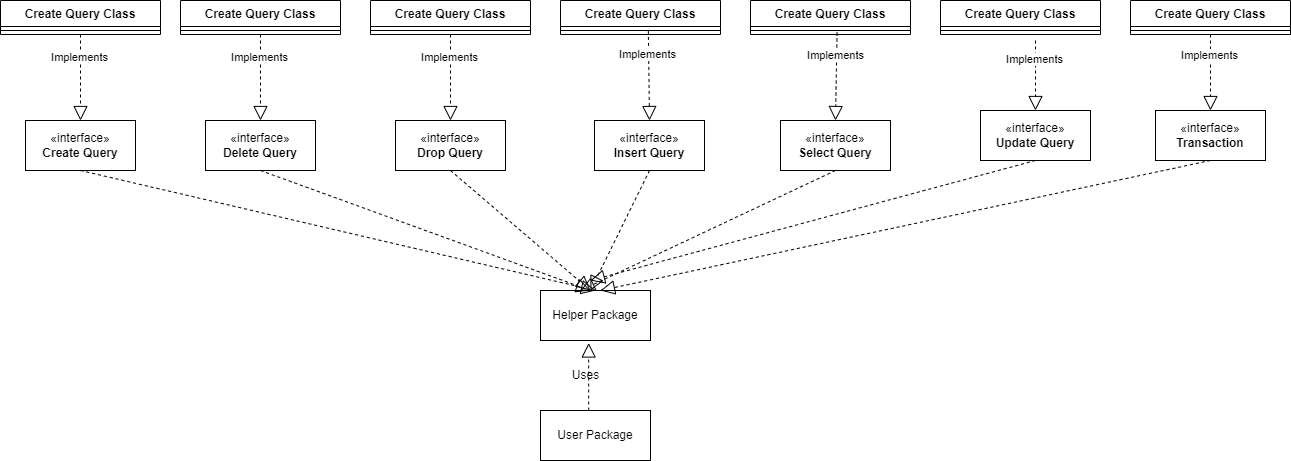

The diagram above was exported from draw.io. Its source (the exported page's mxGraphModel, read from the mxfile embedded in the PNG):
<mxGraphModel dx="2927" dy="966" grid="1" gridSize="10" guides="1" tooltips="1" connect="1" arrows="1" fold="1" page="1" pageScale="1" pageWidth="827" pageHeight="1169" background="#ffffff" math="0" shadow="0">
  <root>
    <mxCell id="0" />
    <mxCell id="1" parent="0" />
    <mxCell id="LQK1yoadUUmG2H3Faotw-1" value="«interface»&lt;br&gt;&lt;b&gt;Create Query&lt;/b&gt;" style="html=1;whiteSpace=wrap;" parent="1" vertex="1">
      <mxGeometry x="-265" y="170" width="110" height="50" as="geometry" />
    </mxCell>
    <mxCell id="LQK1yoadUUmG2H3Faotw-2" value="«interface»&lt;br&gt;&lt;b&gt;Delete Query&lt;/b&gt;" style="html=1;whiteSpace=wrap;" parent="1" vertex="1">
      <mxGeometry x="-85" y="170" width="110" height="50" as="geometry" />
    </mxCell>
    <mxCell id="LQK1yoadUUmG2H3Faotw-3" value="«interface»&lt;br&gt;&lt;b&gt;Drop Query&lt;/b&gt;" style="html=1;whiteSpace=wrap;" parent="1" vertex="1">
      <mxGeometry x="105" y="170" width="110" height="50" as="geometry" />
    </mxCell>
    <mxCell id="LQK1yoadUUmG2H3Faotw-4" value="«interface»&lt;br&gt;&lt;b&gt;Insert Query&lt;/b&gt;" style="html=1;whiteSpace=wrap;" parent="1" vertex="1">
      <mxGeometry x="304" y="170" width="110" height="50" as="geometry" />
    </mxCell>
    <mxCell id="LQK1yoadUUmG2H3Faotw-5" value="«interface»&lt;br&gt;&lt;b&gt;Select Query&lt;/b&gt;" style="html=1;whiteSpace=wrap;" parent="1" vertex="1">
      <mxGeometry x="490" y="170" width="110" height="50" as="geometry" />
    </mxCell>
    <mxCell id="LQK1yoadUUmG2H3Faotw-6" value="«interface»&lt;br&gt;&lt;b&gt;Update Query&lt;/b&gt;" style="html=1;whiteSpace=wrap;" parent="1" vertex="1">
      <mxGeometry x="690" y="160" width="110" height="50" as="geometry" />
    </mxCell>
    <mxCell id="LQK1yoadUUmG2H3Faotw-8" value="«interface»&lt;br&gt;&lt;b&gt;Transaction&lt;/b&gt;" style="html=1;whiteSpace=wrap;" parent="1" vertex="1">
      <mxGeometry x="865" y="160" width="110" height="50" as="geometry" />
    </mxCell>
    <mxCell id="LQK1yoadUUmG2H3Faotw-9" value="Create Query Class" style="swimlane;fontStyle=1;align=center;verticalAlign=top;childLayout=stackLayout;horizontal=1;startSize=26;horizontalStack=0;resizeParent=1;resizeParentMax=0;resizeLast=0;collapsible=1;marginBottom=0;whiteSpace=wrap;html=1;" parent="1" vertex="1">
      <mxGeometry x="80" y="50" width="160" height="34" as="geometry" />
    </mxCell>
    <mxCell id="LQK1yoadUUmG2H3Faotw-11" value="" style="line;strokeWidth=1;fillColor=none;align=left;verticalAlign=middle;spacingTop=-1;spacingLeft=3;spacingRight=3;rotatable=0;labelPosition=right;points=[];portConstraint=eastwest;strokeColor=inherit;" parent="LQK1yoadUUmG2H3Faotw-9" vertex="1">
      <mxGeometry y="26" width="160" height="8" as="geometry" />
    </mxCell>
    <mxCell id="LQK1yoadUUmG2H3Faotw-13" value="Create Query Class" style="swimlane;fontStyle=1;align=center;verticalAlign=top;childLayout=stackLayout;horizontal=1;startSize=26;horizontalStack=0;resizeParent=1;resizeParentMax=0;resizeLast=0;collapsible=1;marginBottom=0;whiteSpace=wrap;html=1;" parent="1" vertex="1">
      <mxGeometry x="-290" y="50" width="160" height="34" as="geometry" />
    </mxCell>
    <mxCell id="LQK1yoadUUmG2H3Faotw-14" value="" style="line;strokeWidth=1;fillColor=none;align=left;verticalAlign=middle;spacingTop=-1;spacingLeft=3;spacingRight=3;rotatable=0;labelPosition=right;points=[];portConstraint=eastwest;strokeColor=inherit;" parent="LQK1yoadUUmG2H3Faotw-13" vertex="1">
      <mxGeometry y="26" width="160" height="8" as="geometry" />
    </mxCell>
    <mxCell id="LQK1yoadUUmG2H3Faotw-15" value="Create Query Class" style="swimlane;fontStyle=1;align=center;verticalAlign=top;childLayout=stackLayout;horizontal=1;startSize=26;horizontalStack=0;resizeParent=1;resizeParentMax=0;resizeLast=0;collapsible=1;marginBottom=0;whiteSpace=wrap;html=1;" parent="1" vertex="1">
      <mxGeometry x="-110" y="50" width="160" height="34" as="geometry" />
    </mxCell>
    <mxCell id="LQK1yoadUUmG2H3Faotw-16" value="" style="line;strokeWidth=1;fillColor=none;align=left;verticalAlign=middle;spacingTop=-1;spacingLeft=3;spacingRight=3;rotatable=0;labelPosition=right;points=[];portConstraint=eastwest;strokeColor=inherit;" parent="LQK1yoadUUmG2H3Faotw-15" vertex="1">
      <mxGeometry y="26" width="160" height="8" as="geometry" />
    </mxCell>
    <mxCell id="LQK1yoadUUmG2H3Faotw-17" value="Create Query Class" style="swimlane;fontStyle=1;align=center;verticalAlign=top;childLayout=stackLayout;horizontal=1;startSize=26;horizontalStack=0;resizeParent=1;resizeParentMax=0;resizeLast=0;collapsible=1;marginBottom=0;whiteSpace=wrap;html=1;" parent="1" vertex="1">
      <mxGeometry x="270" y="50" width="160" height="34" as="geometry" />
    </mxCell>
    <mxCell id="LQK1yoadUUmG2H3Faotw-18" value="" style="line;strokeWidth=1;fillColor=none;align=left;verticalAlign=middle;spacingTop=-1;spacingLeft=3;spacingRight=3;rotatable=0;labelPosition=right;points=[];portConstraint=eastwest;strokeColor=inherit;" parent="LQK1yoadUUmG2H3Faotw-17" vertex="1">
      <mxGeometry y="26" width="160" height="8" as="geometry" />
    </mxCell>
    <mxCell id="LQK1yoadUUmG2H3Faotw-19" value="Create Query Class" style="swimlane;fontStyle=1;align=center;verticalAlign=top;childLayout=stackLayout;horizontal=1;startSize=26;horizontalStack=0;resizeParent=1;resizeParentMax=0;resizeLast=0;collapsible=1;marginBottom=0;whiteSpace=wrap;html=1;" parent="1" vertex="1">
      <mxGeometry x="460" y="50" width="160" height="34" as="geometry" />
    </mxCell>
    <mxCell id="LQK1yoadUUmG2H3Faotw-20" value="" style="line;strokeWidth=1;fillColor=none;align=left;verticalAlign=middle;spacingTop=-1;spacingLeft=3;spacingRight=3;rotatable=0;labelPosition=right;points=[];portConstraint=eastwest;strokeColor=inherit;" parent="LQK1yoadUUmG2H3Faotw-19" vertex="1">
      <mxGeometry y="26" width="160" height="8" as="geometry" />
    </mxCell>
    <mxCell id="LQK1yoadUUmG2H3Faotw-21" value="Create Query Class" style="swimlane;fontStyle=1;align=center;verticalAlign=top;childLayout=stackLayout;horizontal=1;startSize=26;horizontalStack=0;resizeParent=1;resizeParentMax=0;resizeLast=0;collapsible=1;marginBottom=0;whiteSpace=wrap;html=1;" parent="1" vertex="1">
      <mxGeometry x="650" y="50" width="160" height="34" as="geometry" />
    </mxCell>
    <mxCell id="LQK1yoadUUmG2H3Faotw-22" value="" style="line;strokeWidth=1;fillColor=none;align=left;verticalAlign=middle;spacingTop=-1;spacingLeft=3;spacingRight=3;rotatable=0;labelPosition=right;points=[];portConstraint=eastwest;strokeColor=inherit;" parent="LQK1yoadUUmG2H3Faotw-21" vertex="1">
      <mxGeometry y="26" width="160" height="8" as="geometry" />
    </mxCell>
    <mxCell id="LQK1yoadUUmG2H3Faotw-23" value="Create Query Class" style="swimlane;fontStyle=1;align=center;verticalAlign=top;childLayout=stackLayout;horizontal=1;startSize=26;horizontalStack=0;resizeParent=1;resizeParentMax=0;resizeLast=0;collapsible=1;marginBottom=0;whiteSpace=wrap;html=1;" parent="1" vertex="1">
      <mxGeometry x="840" y="50" width="160" height="34" as="geometry" />
    </mxCell>
    <mxCell id="LQK1yoadUUmG2H3Faotw-24" value="" style="line;strokeWidth=1;fillColor=none;align=left;verticalAlign=middle;spacingTop=-1;spacingLeft=3;spacingRight=3;rotatable=0;labelPosition=right;points=[];portConstraint=eastwest;strokeColor=inherit;" parent="LQK1yoadUUmG2H3Faotw-23" vertex="1">
      <mxGeometry y="26" width="160" height="8" as="geometry" />
    </mxCell>
    <mxCell id="LQK1yoadUUmG2H3Faotw-26" value="" style="endArrow=block;dashed=1;endFill=0;endSize=12;html=1;rounded=0;entryX=0.5;entryY=0;entryDx=0;entryDy=0;exitX=0.5;exitY=1;exitDx=0;exitDy=0;" parent="1" source="LQK1yoadUUmG2H3Faotw-13" target="LQK1yoadUUmG2H3Faotw-1" edge="1">
      <mxGeometry width="160" relative="1" as="geometry">
        <mxPoint x="-470" y="170" as="sourcePoint" />
        <mxPoint x="-310" y="170" as="targetPoint" />
      </mxGeometry>
    </mxCell>
    <mxCell id="LQK1yoadUUmG2H3Faotw-27" value="Implements" style="edgeLabel;html=1;align=center;verticalAlign=middle;resizable=0;points=[];" parent="LQK1yoadUUmG2H3Faotw-26" vertex="1" connectable="0">
      <mxGeometry x="-0.4605" y="-2" relative="1" as="geometry">
        <mxPoint y="-1" as="offset" />
      </mxGeometry>
    </mxCell>
    <mxCell id="LQK1yoadUUmG2H3Faotw-28" value="" style="endArrow=block;dashed=1;endFill=0;endSize=12;html=1;rounded=0;entryX=0.5;entryY=0;entryDx=0;entryDy=0;exitX=0.5;exitY=1;exitDx=0;exitDy=0;" parent="1" source="LQK1yoadUUmG2H3Faotw-23" target="LQK1yoadUUmG2H3Faotw-8" edge="1">
      <mxGeometry width="160" relative="1" as="geometry">
        <mxPoint x="-200" y="94" as="sourcePoint" />
        <mxPoint x="-200" y="180" as="targetPoint" />
      </mxGeometry>
    </mxCell>
    <mxCell id="LQK1yoadUUmG2H3Faotw-29" value="Implements" style="edgeLabel;html=1;align=center;verticalAlign=middle;resizable=0;points=[];" parent="LQK1yoadUUmG2H3Faotw-28" vertex="1" connectable="0">
      <mxGeometry x="-0.4605" y="-2" relative="1" as="geometry">
        <mxPoint y="-1" as="offset" />
      </mxGeometry>
    </mxCell>
    <mxCell id="LQK1yoadUUmG2H3Faotw-30" value="" style="endArrow=block;dashed=1;endFill=0;endSize=12;html=1;rounded=0;entryX=0.5;entryY=0;entryDx=0;entryDy=0;" parent="1" target="LQK1yoadUUmG2H3Faotw-6" edge="1">
      <mxGeometry width="160" relative="1" as="geometry">
        <mxPoint x="745" y="90" as="sourcePoint" />
        <mxPoint x="-190" y="190" as="targetPoint" />
      </mxGeometry>
    </mxCell>
    <mxCell id="LQK1yoadUUmG2H3Faotw-31" value="Implements" style="edgeLabel;html=1;align=center;verticalAlign=middle;resizable=0;points=[];" parent="LQK1yoadUUmG2H3Faotw-30" vertex="1" connectable="0">
      <mxGeometry x="-0.4605" y="-2" relative="1" as="geometry">
        <mxPoint y="-1" as="offset" />
      </mxGeometry>
    </mxCell>
    <mxCell id="LQK1yoadUUmG2H3Faotw-32" value="" style="endArrow=block;dashed=1;endFill=0;endSize=12;html=1;rounded=0;entryX=0.5;entryY=0;entryDx=0;entryDy=0;exitX=0.541;exitY=0.75;exitDx=0;exitDy=0;exitPerimeter=0;" parent="1" source="LQK1yoadUUmG2H3Faotw-20" target="LQK1yoadUUmG2H3Faotw-5" edge="1">
      <mxGeometry width="160" relative="1" as="geometry">
        <mxPoint x="-180" y="114" as="sourcePoint" />
        <mxPoint x="-180" y="200" as="targetPoint" />
      </mxGeometry>
    </mxCell>
    <mxCell id="LQK1yoadUUmG2H3Faotw-33" value="Implements" style="edgeLabel;html=1;align=center;verticalAlign=middle;resizable=0;points=[];" parent="LQK1yoadUUmG2H3Faotw-32" vertex="1" connectable="0">
      <mxGeometry x="-0.4605" y="-2" relative="1" as="geometry">
        <mxPoint y="-1" as="offset" />
      </mxGeometry>
    </mxCell>
    <mxCell id="LQK1yoadUUmG2H3Faotw-34" value="" style="endArrow=block;dashed=1;endFill=0;endSize=12;html=1;rounded=0;entryX=0.5;entryY=0;entryDx=0;entryDy=0;exitX=0.549;exitY=0.55;exitDx=0;exitDy=0;exitPerimeter=0;" parent="1" source="LQK1yoadUUmG2H3Faotw-18" target="LQK1yoadUUmG2H3Faotw-4" edge="1">
      <mxGeometry width="160" relative="1" as="geometry">
        <mxPoint x="-170" y="124" as="sourcePoint" />
        <mxPoint x="-170" y="210" as="targetPoint" />
      </mxGeometry>
    </mxCell>
    <mxCell id="LQK1yoadUUmG2H3Faotw-35" value="Implements" style="edgeLabel;html=1;align=center;verticalAlign=middle;resizable=0;points=[];" parent="LQK1yoadUUmG2H3Faotw-34" vertex="1" connectable="0">
      <mxGeometry x="-0.4605" y="-2" relative="1" as="geometry">
        <mxPoint y="-1" as="offset" />
      </mxGeometry>
    </mxCell>
    <mxCell id="LQK1yoadUUmG2H3Faotw-36" value="" style="endArrow=block;dashed=1;endFill=0;endSize=12;html=1;rounded=0;entryX=0.5;entryY=0;entryDx=0;entryDy=0;" parent="1" source="LQK1yoadUUmG2H3Faotw-11" target="LQK1yoadUUmG2H3Faotw-3" edge="1">
      <mxGeometry width="160" relative="1" as="geometry">
        <mxPoint x="-160" y="134" as="sourcePoint" />
        <mxPoint x="-160" y="220" as="targetPoint" />
      </mxGeometry>
    </mxCell>
    <mxCell id="LQK1yoadUUmG2H3Faotw-37" value="Implements" style="edgeLabel;html=1;align=center;verticalAlign=middle;resizable=0;points=[];" parent="LQK1yoadUUmG2H3Faotw-36" vertex="1" connectable="0">
      <mxGeometry x="-0.4605" y="-2" relative="1" as="geometry">
        <mxPoint y="-1" as="offset" />
      </mxGeometry>
    </mxCell>
    <mxCell id="LQK1yoadUUmG2H3Faotw-38" value="" style="endArrow=block;dashed=1;endFill=0;endSize=12;html=1;rounded=0;entryX=0.5;entryY=0;entryDx=0;entryDy=0;" parent="1" source="LQK1yoadUUmG2H3Faotw-16" target="LQK1yoadUUmG2H3Faotw-2" edge="1">
      <mxGeometry width="160" relative="1" as="geometry">
        <mxPoint x="-150" y="144" as="sourcePoint" />
        <mxPoint x="-150" y="230" as="targetPoint" />
        <Array as="points" />
      </mxGeometry>
    </mxCell>
    <mxCell id="LQK1yoadUUmG2H3Faotw-39" value="Implements" style="edgeLabel;html=1;align=center;verticalAlign=middle;resizable=0;points=[];" parent="LQK1yoadUUmG2H3Faotw-38" vertex="1" connectable="0">
      <mxGeometry x="-0.4605" y="-2" relative="1" as="geometry">
        <mxPoint y="-1" as="offset" />
      </mxGeometry>
    </mxCell>
    <mxCell id="LQK1yoadUUmG2H3Faotw-40" value="Helper Package" style="html=1;whiteSpace=wrap;" parent="1" vertex="1">
      <mxGeometry x="250" y="340" width="110" height="50" as="geometry" />
    </mxCell>
    <mxCell id="LQK1yoadUUmG2H3Faotw-41" value="User Package" style="html=1;whiteSpace=wrap;" parent="1" vertex="1">
      <mxGeometry x="250" y="460" width="110" height="50" as="geometry" />
    </mxCell>
    <mxCell id="LQK1yoadUUmG2H3Faotw-44" value="" style="endArrow=block;dashed=1;endFill=0;endSize=12;html=1;rounded=0;entryX=0.438;entryY=1.05;entryDx=0;entryDy=0;entryPerimeter=0;exitX=0.438;exitY=0;exitDx=0;exitDy=0;exitPerimeter=0;" parent="1" source="LQK1yoadUUmG2H3Faotw-41" target="LQK1yoadUUmG2H3Faotw-40" edge="1">
      <mxGeometry width="160" relative="1" as="geometry">
        <mxPoint x="130" y="410" as="sourcePoint" />
        <mxPoint x="290" y="410" as="targetPoint" />
      </mxGeometry>
    </mxCell>
    <mxCell id="LQK1yoadUUmG2H3Faotw-46" value="Uses" style="text;html=1;align=center;verticalAlign=middle;resizable=0;points=[];autosize=1;strokeColor=none;fillColor=none;" parent="1" vertex="1">
      <mxGeometry x="270" y="410" width="50" height="30" as="geometry" />
    </mxCell>
    <mxCell id="LQK1yoadUUmG2H3Faotw-47" value="" style="endArrow=block;dashed=1;endFill=0;endSize=12;html=1;rounded=0;entryX=0.5;entryY=0;entryDx=0;entryDy=0;exitX=0.5;exitY=1;exitDx=0;exitDy=0;" parent="1" source="LQK1yoadUUmG2H3Faotw-1" target="LQK1yoadUUmG2H3Faotw-40" edge="1">
      <mxGeometry width="160" relative="1" as="geometry">
        <mxPoint x="308" y="470" as="sourcePoint" />
        <mxPoint x="308" y="403" as="targetPoint" />
      </mxGeometry>
    </mxCell>
    <mxCell id="LQK1yoadUUmG2H3Faotw-48" value="" style="endArrow=block;dashed=1;endFill=0;endSize=12;html=1;rounded=0;exitX=0.5;exitY=1;exitDx=0;exitDy=0;" parent="1" source="LQK1yoadUUmG2H3Faotw-4" edge="1">
      <mxGeometry width="160" relative="1" as="geometry">
        <mxPoint x="-200" y="230" as="sourcePoint" />
        <mxPoint x="300" y="340" as="targetPoint" />
      </mxGeometry>
    </mxCell>
    <mxCell id="LQK1yoadUUmG2H3Faotw-49" value="" style="endArrow=block;dashed=1;endFill=0;endSize=12;html=1;rounded=0;exitX=0.5;exitY=1;exitDx=0;exitDy=0;" parent="1" source="LQK1yoadUUmG2H3Faotw-3" edge="1">
      <mxGeometry width="160" relative="1" as="geometry">
        <mxPoint x="-190" y="240" as="sourcePoint" />
        <mxPoint x="300" y="340" as="targetPoint" />
      </mxGeometry>
    </mxCell>
    <mxCell id="LQK1yoadUUmG2H3Faotw-50" value="" style="endArrow=block;dashed=1;endFill=0;endSize=12;html=1;rounded=0;exitX=0.5;exitY=1;exitDx=0;exitDy=0;" parent="1" source="LQK1yoadUUmG2H3Faotw-2" edge="1">
      <mxGeometry width="160" relative="1" as="geometry">
        <mxPoint x="-180" y="250" as="sourcePoint" />
        <mxPoint x="300" y="340" as="targetPoint" />
      </mxGeometry>
    </mxCell>
    <mxCell id="LQK1yoadUUmG2H3Faotw-51" value="" style="endArrow=block;dashed=1;endFill=0;endSize=12;html=1;rounded=0;exitX=0.5;exitY=1;exitDx=0;exitDy=0;" parent="1" source="LQK1yoadUUmG2H3Faotw-6" edge="1">
      <mxGeometry width="160" relative="1" as="geometry">
        <mxPoint x="369" y="230" as="sourcePoint" />
        <mxPoint x="300" y="330" as="targetPoint" />
      </mxGeometry>
    </mxCell>
    <mxCell id="LQK1yoadUUmG2H3Faotw-52" value="" style="endArrow=block;dashed=1;endFill=0;endSize=12;html=1;rounded=0;exitX=0.5;exitY=1;exitDx=0;exitDy=0;" parent="1" source="LQK1yoadUUmG2H3Faotw-5" edge="1">
      <mxGeometry width="160" relative="1" as="geometry">
        <mxPoint x="379" y="240" as="sourcePoint" />
        <mxPoint x="290" y="340" as="targetPoint" />
      </mxGeometry>
    </mxCell>
    <mxCell id="LQK1yoadUUmG2H3Faotw-53" value="" style="endArrow=block;dashed=1;endFill=0;endSize=12;html=1;rounded=0;exitX=0.5;exitY=1;exitDx=0;exitDy=0;" parent="1" source="LQK1yoadUUmG2H3Faotw-8" edge="1">
      <mxGeometry width="160" relative="1" as="geometry">
        <mxPoint x="755" y="220" as="sourcePoint" />
        <mxPoint x="310" y="340" as="targetPoint" />
      </mxGeometry>
    </mxCell>
  </root>
</mxGraphModel>